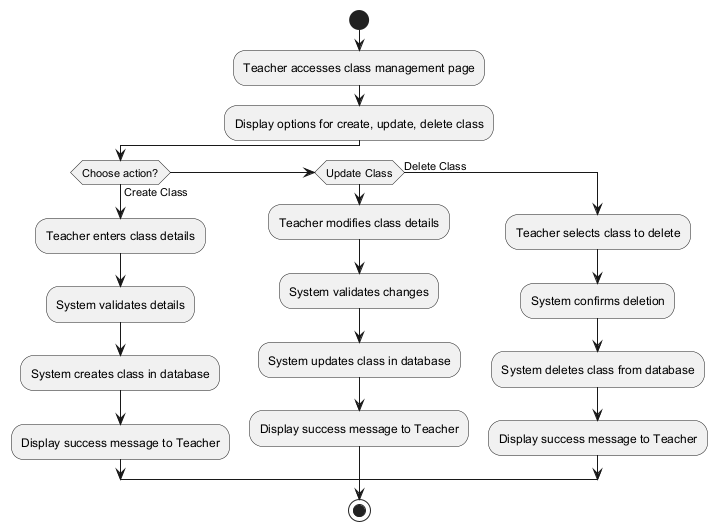

The diagram above was rendered by PlantUML. Its source (embedded in the PNG):
@startuml Class Management Activity Diagram

start
:Teacher accesses class management page;
:Display options for create, update, delete class;

if (Choose action?) then (Create Class)
    :Teacher enters class details;
    :System validates details;
    :System creates class in database;
    :Display success message to Teacher;
else if (Update Class)
    :Teacher modifies class details;
    :System validates changes;
    :System updates class in database;
    :Display success message to Teacher;
else (Delete Class)
    :Teacher selects class to delete;
    :System confirms deletion;
    :System deletes class from database;
    :Display success message to Teacher;
endif

stop
@enduml